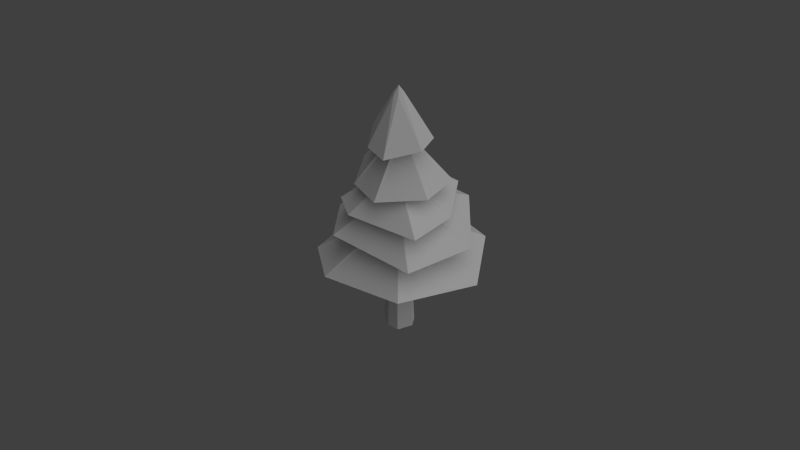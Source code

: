# Source: sapin2.blend  (saved by Blender 2.60.0; exported with 4.5.12 LTS)
import bpy
from mathutils import Matrix  # noqa: F401  (used for matrix-valued properties, if any)

bpy.ops.wm.read_factory_settings(use_empty=True)
scene = bpy.context.scene
scene.name = 'Scene'

# ---- collections
col_collection_1 = bpy.data.collections.new('Collection 1'); scene.collection.children.link(col_collection_1)

# ---- materials (node trees are filled in below, after node groups)
mat_material = bpy.data.materials.new('Material')
mat_material.alpha_threshold = 0.0
mat_material.use_transparent_shadow = False
mat_material.roughness = 0.5
mat_material.specular_intensity = 0.0

# ---- material node trees

# ---- world
world_world = bpy.data.worlds.new('World'); scene.world = world_world
world_world.color = (0.05088, 0.05088, 0.05088)
world_world.use_sun_shadow = False
world_world.sun_shadow_jitter_overblur = 0.0
world_world.cycles.sampling_method = 'MANUAL'
world_world.cycles.sample_map_resolution = 256

# ---- cameras
cam_camera = bpy.data.cameras.new('Camera')
cam_camera.clip_end = 100.0
cam_camera.lens = 70.0
cam_camera.ortho_scale = 7.314
cam_camera.dof.focus_distance = 0.0
cam_camera.dof.aperture_fstop = 128.0

# ---- lights
light_lamp = bpy.data.lights.new('Lamp', 'SUN')
light_lamp.transmission_factor = 0.0
light_lamp.cutoff_distance = 30.0
light_lamp.angle = 1.571
light_lamp.energy = 1.0
light_lamp.shadow_buffer_clip_start = 1.001
light_lamp.shadow_soft_size = 1.0
light_lamp.shadow_cascade_max_distance = 1000.0
light_lamp.cycles.use_multiple_importance_sampling = False

# ---- meshes
me_cylinder = bpy.data.meshes.new('Cylinder')
me_cylinder.from_pydata([(-2.937e-08, 0.225, 0.0), (0.1804, 0.1101, 0.0), (0.2288, -0.03064, 0.0), (0.09853, -0.2065, 0.0), (-0.05975, -0.1847, 0.0), (-0.2167, -0.03064, 0.0), (-0.2077, 0.08586, 0.0), (-2.937e-08, 0.1377, 1.92), (0.1077, 0.08586, 1.92), (0.1343, -0.03064, 1.92), (0.05975, -0.1241, 1.92), (-0.05975, -0.1241, 1.92), (-0.1343, -0.03064, 1.92), (-0.1077, 0.08586, 1.92), (-0.09118, 0.07272, 2.32), (-0.1137, -0.02595, 2.32), (-0.0506, -0.1051, 2.32), (0.0506, -0.1051, 2.32), (0.1137, -0.02595, 2.32), (0.09118, 0.07272, 2.32), (-3.008e-08, 0.1166, 2.32), (-0.08469, 0.06754, 2.631), (-0.1056, -0.0241, 2.631), (-0.047, -0.0976, 2.631), (0.047, -0.0976, 2.631), (0.1056, -0.0241, 2.631), (0.08469, 0.06754, 2.631), (-3.037e-08, 0.1083, 2.631), (-3.118e-08, 0.09321, 3.231), (0.07288, 0.05812, 3.231), (0.09088, -0.02074, 3.231), (0.04044, -0.08398, 3.231), (-0.04044, -0.08398, 3.231), (-0.09088, -0.02074, 3.231), (-0.07288, 0.05812, 3.231), (-0.05473, 0.04364, 3.831), (-0.06825, -0.01558, 3.831), (-0.03037, -0.06307, 3.831), (0.03037, -0.06307, 3.831), (0.06825, -0.01558, 3.831), (0.05473, 0.04364, 3.831), (-3.221e-08, 0.07, 3.831), (0.5745, -1.01, 1.378), (1.225, -0.0923, 1.269), (0.884, 0.7829, 1.298), (0.09457, 1.049, 1.32), (-0.8346, 0.5813, 1.249), (-0.5792, -0.919, 1.235), (-0.9831, -0.4609, 1.221), (-0.8378, -0.1053, 1.758), (-0.5801, -0.6905, 1.781), (0.627, -0.84, 1.781), (1.064, 0.02748, 1.746), (0.5959, 0.8166, 1.865), (-0.8002, 0.4213, 1.732), (0.7615, 0.004015, 2.144), (0.6152, -0.6531, 2.186), (0.52, 0.6444, 2.201), (0.11, 0.6806, 2.228), (-0.3777, -0.6347, 2.169), (-0.6602, -0.3522, 2.147), (-0.4576, 0.5226, 2.136), (-0.4257, -0.3934, 2.496), (0.000865, -0.6195, 2.522), (0.5577, -0.2374, 2.522), (0.6272, 0.2888, 2.512), (0.169, 0.5119, 2.478), (-0.3739, 0.3771, 2.583), (-0.5655, 0.1036, 2.576), (-0.2417, -0.3534, 3.123), (0.06651, -0.4978, 3.135), (0.4266, -0.1652, 3.191), (0.4226, 0.1429, 3.201), (0.09646, 0.3686, 3.204), (-0.2591, 0.3325, 3.214), (-0.4056, 0.05621, 3.168), (0.0, 0.0, 3.944), (-0.1202, 0.8807, 1.883)], [], [(7, 13, 14, 20), (13, 12, 15, 14), (12, 11, 16, 15), (11, 10, 17, 16), (10, 9, 18, 17), (9, 8, 19, 18), (8, 7, 20, 19), (26, 27, 28, 29), (25, 26, 29, 30), (24, 25, 30, 31), (23, 24, 31, 32), (22, 23, 32, 33), (21, 22, 33, 34), (27, 21, 34, 28), (28, 34, 35, 41), (34, 33, 36, 35), (33, 32, 37, 36), (32, 31, 38, 37), (31, 30, 39, 38), (30, 29, 40, 39), (29, 28, 41, 40), (0, 6, 13, 7), (5, 12, 13, 6), (4, 11, 12, 5), (3, 10, 11, 4), (2, 9, 10, 3), (1, 8, 9, 2), (0, 7, 8, 1), (9, 10, 42, 43), (7, 8, 44, 45), (11, 12, 48, 47), (16, 17, 24, 23), (17, 18, 25, 24), (15, 16, 23, 22), (14, 15, 22, 21), (14, 21, 27, 20), (19, 20, 27, 26), (18, 19, 26, 25), (16, 17, 51, 50), (22, 23, 59, 60), (26, 27, 58, 57), (24, 25, 55, 56), (29, 30, 64, 65), (33, 34, 67, 68), (31, 32, 62, 63), (39, 40, 72, 71), (35, 36, 75, 74), (37, 38, 70, 69), (35, 36, 76), (36, 37, 76), (38, 39, 76), (39, 40, 76), (40, 41, 76), (35, 76, 41), (37, 38, 76), (38, 39, 71, 70), (40, 41, 73, 72), (35, 74, 73, 41), (36, 37, 69, 75), (32, 33, 68, 62), (30, 31, 63, 64), (28, 66, 67, 34), (28, 29, 65, 66), (23, 24, 56, 59), (21, 22, 60, 61), (25, 26, 57, 55), (21, 61, 58, 27), (17, 18, 52, 51), (18, 19, 53, 52), (14, 15, 49, 54), (15, 16, 50, 49), (19, 20, 77, 53), (14, 54, 77, 20), (7, 45, 46, 13), (12, 13, 46, 48), (8, 9, 43, 44), (10, 11, 47, 42)])
_uv = me_cylinder.uv_layers.new(name='UVTex')
_uv.uv.foreach_set('vector', [0.7892, 0.2141, 0.8139, 0.2141, 0.8139, 0.3041, 0.7892, 0.3041, 0.8139, 0.2141, 0.8388, 0.2141, 0.8388, 0.3041, 0.8139, 0.3041, 0.8388, 0.2141, 0.8637, 0.2141, 0.8637, 0.3041, 0.8388, 0.3041, 0.8637, 0.2141, 0.8887, 0.2141, 0.8887, 0.3041, 0.8637, 0.3041, 0.8887, 0.2141, 0.9136, 0.2141, 0.9136, 0.3041, 0.8887, 0.3041, 0.9136, 0.2141, 0.9385, 0.2141, 0.9385, 0.3041, 0.9136, 0.3041, 0.9385, 0.2141, 0.9632, 0.2141, 0.9632, 0.3041, 0.9385, 0.3041, 0.9255, 0.3866, 0.9452, 0.3866, 0.9452, 0.5222, 0.9255, 0.5222, 0.9057, 0.3866, 0.9255, 0.3866, 0.9255, 0.5222, 0.9057, 0.5222, 0.8859, 0.3866, 0.9057, 0.3866, 0.9057, 0.5222, 0.8859, 0.5222, 0.8661, 0.3866, 0.8859, 0.3866, 0.8859, 0.5222, 0.8661, 0.5222, 0.8463, 0.3866, 0.8661, 0.3866, 0.8661, 0.5222, 0.8463, 0.5222, 0.8266, 0.3866, 0.8463, 0.3866, 0.8463, 0.5222, 0.8266, 0.5222, 0.8068, 0.3866, 0.8266, 0.3866, 0.8266, 0.5222, 0.8068, 0.5222, 0.8105, 0.5287, 0.8285, 0.5287, 0.8285, 0.6646, 0.8105, 0.6646, 0.8285, 0.5287, 0.8466, 0.5287, 0.8466, 0.6646, 0.8285, 0.6646, 0.8466, 0.5287, 0.8647, 0.5287, 0.8647, 0.6646, 0.8466, 0.6646, 0.8647, 0.5287, 0.8828, 0.5287, 0.8828, 0.6646, 0.8647, 0.6646, 0.8828, 0.5287, 0.9009, 0.5287, 0.9009, 0.6646, 0.8828, 0.6646, 0.9009, 0.5287, 0.9189, 0.5287, 0.9189, 0.6646, 0.9009, 0.6646, 0.9189, 0.5287, 0.937, 0.5287, 0.937, 0.6646, 0.9189, 0.6646, 0.7526, 0.005987, 0.7933, 0.005987, 0.7933, 0.2063, 0.7526, 0.2063, 0.8199, 0.005987, 0.8199, 0.2063, 0.7933, 0.2063, 0.7933, 0.005987, 0.8582, 0.005987, 0.8582, 0.2063, 0.8199, 0.2063, 0.8199, 0.005987, 0.8897, 0.005987, 0.8897, 0.2063, 0.8582, 0.2063, 0.8582, 0.005987, 0.9279, 0.005987, 0.9279, 0.2063, 0.8897, 0.2063, 0.8897, 0.005987, 0.9577, 0.005987, 0.9577, 0.2063, 0.9279, 0.2063, 0.9279, 0.005987, 0.9944, 0.005987, 0.9944, 0.2063, 0.9577, 0.2063, 0.9577, 0.005987, 0.2785, 0.2651, 0.2683, 0.237, 0.4224, 0.09721, 0.502, 0.3303, 0.2331, 0.2911, 0.2607, 0.2896, 0.3645, 0.48, 0.1811, 0.48, 0.2394, 0.2266, 0.2143, 0.2429, 0.06131, 0.08056, 0.1778, 0.01408, 0.8642, 0.3114, 0.8863, 0.3114, 0.8863, 0.3815, 0.8642, 0.3815, 0.8863, 0.3114, 0.9084, 0.3114, 0.9084, 0.3815, 0.8863, 0.3815, 0.8421, 0.3114, 0.8642, 0.3114, 0.8642, 0.3815, 0.8421, 0.3815, 0.8201, 0.3114, 0.8421, 0.3114, 0.8421, 0.3815, 0.8201, 0.3815, 0.8201, 0.3114, 0.8201, 0.3815, 0.798, 0.3815, 0.798, 0.3114, 0.9305, 0.3114, 0.9525, 0.3114, 0.9525, 0.3815, 0.9305, 0.3815, 0.9084, 0.3114, 0.9305, 0.3114, 0.9305, 0.3815, 0.9084, 0.3815, 0.2095, 0.8347, 0.2368, 0.8342, 0.3774, 0.978, 0.1146, 0.978, 0.585, 0.8129, 0.5932, 0.8318, 0.4878, 0.9293, 0.4403, 0.8549, 0.6312, 0.8047, 0.6165, 0.7921, 0.6688, 0.6694, 0.756, 0.7034, 0.6134, 0.8382, 0.63, 0.8245, 0.7718, 0.8637, 0.6939, 0.9868, 0.635, 0.2618, 0.6445, 0.2502, 0.7668, 0.2749, 0.7041, 0.3824, 0.6155, 0.2357, 0.6123, 0.2486, 0.5048, 0.2671, 0.5079, 0.1923, 0.643, 0.2351, 0.6293, 0.2272, 0.5923, 0.09933, 0.7073, 0.1161, 0.4751, 0.5531, 0.4842, 0.5545, 0.4777, 0.6422, 0.4155, 0.6197, 0.4906, 0.5406, 0.4848, 0.5353, 0.522, 0.4623, 0.5628, 0.5145, 0.4754, 0.536, 0.4704, 0.5446, 0.3778, 0.5137, 0.4234, 0.4623, 0.6747, 0.4699, 0.6814, 0.461, 0.6968, 0.4797, 0.6814, 0.461, 0.6913, 0.4561, 0.6968, 0.4797, 0.7023, 0.4561, 0.7122, 0.461, 0.6968, 0.4797, 0.7122, 0.461, 0.7189, 0.4699, 0.6968, 0.4797, 0.7189, 0.4699, 0.721, 0.4807, 0.6968, 0.4797, 0.6747, 0.4699, 0.6968, 0.4797, 0.6726, 0.4807, 0.6913, 0.4561, 0.7023, 0.4561, 0.6968, 0.4797, 0.4704, 0.5446, 0.4751, 0.5531, 0.4155, 0.6197, 0.3778, 0.5137, 0.4842, 0.5545, 0.4904, 0.5485, 0.5571, 0.5946, 0.4777, 0.6422, 0.4906, 0.5406, 0.5628, 0.5145, 0.5571, 0.5946, 0.4904, 0.5485, 0.4848, 0.5353, 0.4754, 0.536, 0.4234, 0.4623, 0.522, 0.4623, 0.6293, 0.2272, 0.6155, 0.2357, 0.5079, 0.1923, 0.5923, 0.09933, 0.6445, 0.2502, 0.643, 0.2351, 0.7073, 0.1161, 0.7668, 0.2749, 0.6204, 0.2599, 0.5846, 0.3824, 0.5048, 0.2671, 0.6123, 0.2486, 0.6204, 0.2599, 0.635, 0.2618, 0.7041, 0.3824, 0.5846, 0.3824, 0.5932, 0.8318, 0.6134, 0.8382, 0.6939, 0.9868, 0.4878, 0.9293, 0.5962, 0.7944, 0.585, 0.8129, 0.4403, 0.8549, 0.5258, 0.6694, 0.63, 0.8245, 0.6312, 0.8047, 0.756, 0.7034, 0.7718, 0.8637, 0.5962, 0.7944, 0.5258, 0.6694, 0.6688, 0.6694, 0.6165, 0.7921, 0.2368, 0.8342, 0.2518, 0.8116, 0.4582, 0.7811, 0.3774, 0.978, 0.2518, 0.8116, 0.24, 0.7857, 0.3286, 0.6273, 0.4582, 0.7811, 0.1961, 0.793, 0.193, 0.8168, 0.03389, 0.8593, 0.02048, 0.7436, 0.193, 0.8168, 0.2095, 0.8347, 0.1146, 0.978, 0.03389, 0.8593, 0.24, 0.7857, 0.2155, 0.7798, 0.1691, 0.6246, 0.3286, 0.6273, 0.1961, 0.793, 0.02048, 0.7436, 0.1691, 0.6246, 0.2155, 0.7798, 0.2331, 0.2911, 0.1811, 0.48, 0.01024, 0.3165, 0.2119, 0.2718, 0.2143, 0.2429, 0.2119, 0.2718, 0.01024, 0.3165, 0.06131, 0.08056, 0.2607, 0.2896, 0.2785, 0.2651, 0.502, 0.3303, 0.3645, 0.48, 0.2683, 0.237, 0.2394, 0.2266, 0.1778, 0.01408, 0.4224, 0.09721])
me_cylinder.materials.append(mat_material)
me_cylinder.use_remesh_preserve_volume = False
me_cylinder.use_remesh_preserve_attributes = False
me_cylinder.use_mirror_vertex_groups = False
me_cylinder.update()
arm_armature_002 = bpy.data.armatures.new('Armature.002')  # bones are not reproduced

# ---- objects
ob_armature = bpy.data.objects.new('Armature', arm_armature_002)
ob_cylinder = bpy.data.objects.new('Cylinder', me_cylinder)
ob_lamp = bpy.data.objects.new('Lamp', light_lamp)
ob_camera = bpy.data.objects.new('Camera', cam_camera)

# ---- transforms, parenting, visibility, modifiers, constraints
ob_armature.location = (0.0, 0.0, 0.0)
ob_armature.lineart.crease_threshold = 0.0
ob_cylinder.parent = ob_armature
ob_cylinder.location = (0.0, 0.0, 0.0)
ob_cylinder.lineart.crease_threshold = 0.0
_vg = ob_cylinder.vertex_groups.new(name='Bone')
for _i, _w in zip([0, 1, 2, 3, 4, 5, 6, 7, 8, 9, 10, 11, 12, 13, 14, 15, 16, 17, 18, 19, 20, 21, 22, 23, 24, 25, 26, 27, 28, 29, 30, 31, 32, 33, 34, 35, 36, 37, 38, 39, 40, 41, 42, 43, 44, 45, 46, 47, 48, 49, 50, 51, 52, 53, 54, 55, 56, 57, 58, 59, 60, 61, 62, 63, 64, 65, 66, 67, 68, 69, 70, 71, 72, 73, 74, 75, 76, 77], [1.0, 1.0, 1.0, 1.0, 1.0, 1.0, 1.0, 1.0, 1.0, 1.0, 1.0, 1.0, 1.0, 1.0, 0.9998, 0.9998, 0.9998, 0.9998, 0.9998, 0.9998, 0.9998, 0.9987, 0.9987, 0.9988, 0.9988, 0.9988, 0.9987, 0.9987, 0.9967, 0.9967, 0.9967, 0.9967, 0.9967, 0.9967, 0.9967, 0.9939, 0.9939, 0.9939, 0.9939, 0.9939, 0.9939, 0.9939, 1.0, 1.0, 1.0, 1.0, 1.0, 1.0, 1.0, 0.9998, 0.9998, 0.9997, 0.9997, 0.9997, 0.9998, 0.9985, 0.9985, 0.9985, 0.9985, 0.9985, 0.9985, 0.9985, 0.9959, 0.9959, 0.9959, 0.9959, 0.9959, 0.996, 0.996, 0.9929, 0.9929, 0.993, 0.993, 0.993, 0.993, 0.993, 0.9939, 0.9998]): _vg.add([_i], _w, 'REPLACE')
_m = ob_cylinder.modifiers.new('Armature', 'ARMATURE')
_m.object = ob_armature
_m.use_bone_envelopes = True
_m = ob_cylinder.modifiers.new('Armature.001', 'ARMATURE')
_m.object = ob_armature
_m.use_bone_envelopes = True
ob_lamp.location = (6.117, -0.9915, 8.343)
ob_lamp.rotation_euler = (0.6578, 0.05295, 1.439)
ob_lamp.lock_rotations_4d = False
ob_lamp.empty_display_type = 'ARROWS'
ob_lamp.color = (0.0, 0.0, 0.0, 0.0)
ob_lamp.lineart.crease_threshold = 0.0
ob_camera.location = (7.781, -13.29, 15.0)
ob_camera.rotation_euler = (0.8582, 0.0, 0.5287)
ob_camera.lock_rotations_4d = False
ob_camera.empty_display_type = 'ARROWS'
ob_camera.color = (0.0, 0.0, 0.0, 0.0)
ob_camera.display_type = 'WIRE'
ob_camera.lineart.crease_threshold = 0.0

# ---- collection membership
col_collection_1.objects.link(ob_armature)
col_collection_1.objects.link(ob_cylinder)
col_collection_1.objects.link(ob_lamp)
col_collection_1.objects.link(ob_camera)

# ---- scene / render settings (as saved in the file)
scene.camera = ob_camera
scene.frame_start = 1; scene.frame_end = 250; scene.frame_set(1)
scene.render.engine = 'BLENDER_EEVEE_NEXT'
scene.render.image_settings.color_mode = 'RGB'
scene.render.image_settings.compression = 90
scene.render.resolution_percentage = 50
scene.render.dither_intensity = 0.0
scene.render.bake_margin = 2
scene.render.bake_bias = 0.0
scene.cycles.use_denoising = False
scene.cycles.samples = 10
scene.cycles.sampling_pattern = 'TABULATED_SOBOL'
scene.cycles.light_sampling_threshold = 0.0
scene.cycles.use_adaptive_sampling = False
scene.cycles.use_light_tree = False
scene.cycles.blur_glossy = 0.0
scene.cycles.volume_bounces = 1
scene.cycles.pixel_filter_type = 'GAUSSIAN'
scene.cycles.sample_clamp_indirect = 0.0
scene.view_settings.view_transform = 'Standard'
bpy.context.view_layer.update()
